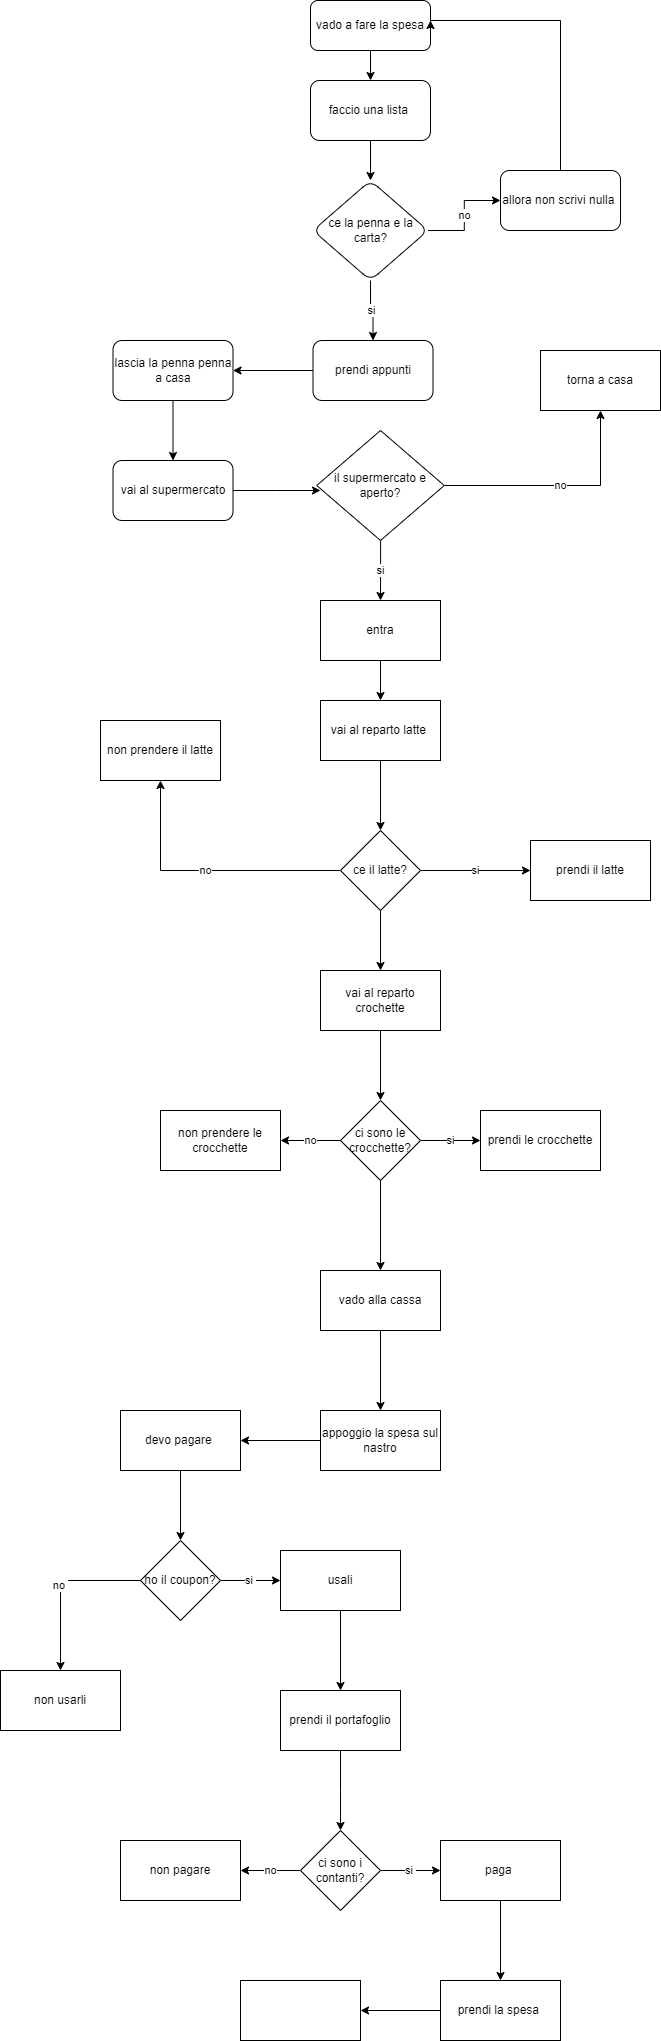

The diagram above was exported from draw.io. Its source (the exported page's mxGraphModel, read from the mxfile embedded in the PNG):
<mxGraphModel dx="880" dy="488" grid="1" gridSize="10" guides="1" tooltips="1" connect="1" arrows="1" fold="1" page="1" pageScale="1" pageWidth="827" pageHeight="1169" math="0" shadow="0">
  <root>
    <mxCell id="0" />
    <mxCell id="1" parent="0" />
    <mxCell id="itfxslTqpxfG_snXrCsR-6" value="" style="edgeStyle=orthogonalEdgeStyle;rounded=0;orthogonalLoop=1;jettySize=auto;html=1;" edge="1" parent="1" source="itfxslTqpxfG_snXrCsR-1" target="itfxslTqpxfG_snXrCsR-5">
      <mxGeometry relative="1" as="geometry" />
    </mxCell>
    <mxCell id="itfxslTqpxfG_snXrCsR-1" value="vado a fare la spesa" style="rounded=1;whiteSpace=wrap;html=1;" vertex="1" parent="1">
      <mxGeometry x="380" y="10" width="120" height="50" as="geometry" />
    </mxCell>
    <mxCell id="itfxslTqpxfG_snXrCsR-10" value="" style="edgeStyle=orthogonalEdgeStyle;rounded=0;orthogonalLoop=1;jettySize=auto;html=1;" edge="1" parent="1" source="itfxslTqpxfG_snXrCsR-5" target="itfxslTqpxfG_snXrCsR-9">
      <mxGeometry relative="1" as="geometry" />
    </mxCell>
    <mxCell id="itfxslTqpxfG_snXrCsR-5" value="faccio una lista&amp;nbsp;" style="whiteSpace=wrap;html=1;rounded=1;" vertex="1" parent="1">
      <mxGeometry x="380" y="90" width="120" height="60" as="geometry" />
    </mxCell>
    <mxCell id="itfxslTqpxfG_snXrCsR-12" value="no" style="edgeStyle=orthogonalEdgeStyle;rounded=0;orthogonalLoop=1;jettySize=auto;html=1;" edge="1" parent="1" source="itfxslTqpxfG_snXrCsR-9" target="itfxslTqpxfG_snXrCsR-11">
      <mxGeometry relative="1" as="geometry" />
    </mxCell>
    <mxCell id="itfxslTqpxfG_snXrCsR-16" value="si" style="edgeStyle=orthogonalEdgeStyle;rounded=0;orthogonalLoop=1;jettySize=auto;html=1;" edge="1" parent="1" source="itfxslTqpxfG_snXrCsR-9" target="itfxslTqpxfG_snXrCsR-15">
      <mxGeometry relative="1" as="geometry" />
    </mxCell>
    <mxCell id="itfxslTqpxfG_snXrCsR-9" value="ce la penna e la carta?" style="rhombus;whiteSpace=wrap;html=1;rounded=1;" vertex="1" parent="1">
      <mxGeometry x="382.5" y="190" width="115" height="100" as="geometry" />
    </mxCell>
    <mxCell id="itfxslTqpxfG_snXrCsR-13" style="edgeStyle=orthogonalEdgeStyle;rounded=0;orthogonalLoop=1;jettySize=auto;html=1;" edge="1" parent="1" source="itfxslTqpxfG_snXrCsR-11">
      <mxGeometry relative="1" as="geometry">
        <mxPoint x="500" y="30" as="targetPoint" />
        <Array as="points">
          <mxPoint x="630" y="30" />
          <mxPoint x="500" y="30" />
          <mxPoint x="500" y="40" />
        </Array>
      </mxGeometry>
    </mxCell>
    <mxCell id="itfxslTqpxfG_snXrCsR-11" value="allora non scrivi nulla&amp;nbsp;" style="whiteSpace=wrap;html=1;rounded=1;" vertex="1" parent="1">
      <mxGeometry x="570" y="180" width="120" height="60" as="geometry" />
    </mxCell>
    <mxCell id="itfxslTqpxfG_snXrCsR-14" style="edgeStyle=orthogonalEdgeStyle;rounded=0;orthogonalLoop=1;jettySize=auto;html=1;exitX=0.5;exitY=1;exitDx=0;exitDy=0;" edge="1" parent="1" source="itfxslTqpxfG_snXrCsR-9" target="itfxslTqpxfG_snXrCsR-9">
      <mxGeometry relative="1" as="geometry" />
    </mxCell>
    <mxCell id="itfxslTqpxfG_snXrCsR-19" value="" style="edgeStyle=orthogonalEdgeStyle;rounded=0;orthogonalLoop=1;jettySize=auto;html=1;" edge="1" parent="1" source="itfxslTqpxfG_snXrCsR-15" target="itfxslTqpxfG_snXrCsR-18">
      <mxGeometry relative="1" as="geometry" />
    </mxCell>
    <mxCell id="itfxslTqpxfG_snXrCsR-15" value="prendi appunti" style="whiteSpace=wrap;html=1;rounded=1;" vertex="1" parent="1">
      <mxGeometry x="382.5" y="350" width="120" height="60" as="geometry" />
    </mxCell>
    <mxCell id="itfxslTqpxfG_snXrCsR-21" value="" style="edgeStyle=orthogonalEdgeStyle;rounded=0;orthogonalLoop=1;jettySize=auto;html=1;" edge="1" parent="1" source="itfxslTqpxfG_snXrCsR-18" target="itfxslTqpxfG_snXrCsR-20">
      <mxGeometry relative="1" as="geometry" />
    </mxCell>
    <mxCell id="itfxslTqpxfG_snXrCsR-18" value="lascia la penna penna a casa" style="whiteSpace=wrap;html=1;rounded=1;" vertex="1" parent="1">
      <mxGeometry x="182.5" y="350" width="120" height="60" as="geometry" />
    </mxCell>
    <mxCell id="itfxslTqpxfG_snXrCsR-23" value="" style="edgeStyle=orthogonalEdgeStyle;rounded=0;orthogonalLoop=1;jettySize=auto;html=1;" edge="1" parent="1" source="itfxslTqpxfG_snXrCsR-20">
      <mxGeometry relative="1" as="geometry">
        <mxPoint x="390" y="500" as="targetPoint" />
      </mxGeometry>
    </mxCell>
    <mxCell id="itfxslTqpxfG_snXrCsR-20" value="vai al supermercato" style="whiteSpace=wrap;html=1;rounded=1;" vertex="1" parent="1">
      <mxGeometry x="182.5" y="470" width="120" height="60" as="geometry" />
    </mxCell>
    <mxCell id="itfxslTqpxfG_snXrCsR-27" value="no" style="edgeStyle=orthogonalEdgeStyle;rounded=0;orthogonalLoop=1;jettySize=auto;html=1;" edge="1" parent="1" source="itfxslTqpxfG_snXrCsR-25" target="itfxslTqpxfG_snXrCsR-26">
      <mxGeometry relative="1" as="geometry" />
    </mxCell>
    <mxCell id="itfxslTqpxfG_snXrCsR-29" value="si" style="edgeStyle=orthogonalEdgeStyle;rounded=0;orthogonalLoop=1;jettySize=auto;html=1;" edge="1" parent="1" source="itfxslTqpxfG_snXrCsR-25" target="itfxslTqpxfG_snXrCsR-28">
      <mxGeometry relative="1" as="geometry" />
    </mxCell>
    <mxCell id="itfxslTqpxfG_snXrCsR-25" value="il supermercato e aperto?" style="rhombus;whiteSpace=wrap;html=1;" vertex="1" parent="1">
      <mxGeometry x="386.25" y="440" width="127.5" height="110" as="geometry" />
    </mxCell>
    <mxCell id="itfxslTqpxfG_snXrCsR-26" value="torna a casa" style="whiteSpace=wrap;html=1;" vertex="1" parent="1">
      <mxGeometry x="610" y="360" width="120" height="60" as="geometry" />
    </mxCell>
    <mxCell id="itfxslTqpxfG_snXrCsR-33" value="" style="edgeStyle=orthogonalEdgeStyle;rounded=0;orthogonalLoop=1;jettySize=auto;html=1;" edge="1" parent="1" source="itfxslTqpxfG_snXrCsR-28" target="itfxslTqpxfG_snXrCsR-32">
      <mxGeometry relative="1" as="geometry" />
    </mxCell>
    <mxCell id="itfxslTqpxfG_snXrCsR-28" value="entra" style="whiteSpace=wrap;html=1;" vertex="1" parent="1">
      <mxGeometry x="390" y="610" width="120" height="60" as="geometry" />
    </mxCell>
    <mxCell id="itfxslTqpxfG_snXrCsR-37" value="" style="edgeStyle=orthogonalEdgeStyle;rounded=0;orthogonalLoop=1;jettySize=auto;html=1;" edge="1" parent="1" source="itfxslTqpxfG_snXrCsR-32" target="itfxslTqpxfG_snXrCsR-36">
      <mxGeometry relative="1" as="geometry" />
    </mxCell>
    <mxCell id="itfxslTqpxfG_snXrCsR-32" value="vai al reparto latte&amp;nbsp;" style="whiteSpace=wrap;html=1;" vertex="1" parent="1">
      <mxGeometry x="390" y="710" width="120" height="60" as="geometry" />
    </mxCell>
    <mxCell id="itfxslTqpxfG_snXrCsR-39" value="no" style="edgeStyle=orthogonalEdgeStyle;rounded=0;orthogonalLoop=1;jettySize=auto;html=1;" edge="1" parent="1" source="itfxslTqpxfG_snXrCsR-36" target="itfxslTqpxfG_snXrCsR-38">
      <mxGeometry relative="1" as="geometry" />
    </mxCell>
    <mxCell id="itfxslTqpxfG_snXrCsR-41" value="si" style="edgeStyle=orthogonalEdgeStyle;rounded=0;orthogonalLoop=1;jettySize=auto;html=1;" edge="1" parent="1" source="itfxslTqpxfG_snXrCsR-36" target="itfxslTqpxfG_snXrCsR-40">
      <mxGeometry relative="1" as="geometry" />
    </mxCell>
    <mxCell id="itfxslTqpxfG_snXrCsR-43" value="" style="edgeStyle=orthogonalEdgeStyle;rounded=0;orthogonalLoop=1;jettySize=auto;html=1;" edge="1" parent="1" source="itfxslTqpxfG_snXrCsR-36" target="itfxslTqpxfG_snXrCsR-42">
      <mxGeometry relative="1" as="geometry" />
    </mxCell>
    <mxCell id="itfxslTqpxfG_snXrCsR-36" value="ce il latte?" style="rhombus;whiteSpace=wrap;html=1;" vertex="1" parent="1">
      <mxGeometry x="410" y="840" width="80" height="80" as="geometry" />
    </mxCell>
    <mxCell id="itfxslTqpxfG_snXrCsR-38" value="non prendere il latte" style="whiteSpace=wrap;html=1;" vertex="1" parent="1">
      <mxGeometry x="170" y="730" width="120" height="60" as="geometry" />
    </mxCell>
    <mxCell id="itfxslTqpxfG_snXrCsR-40" value="prendi il latte" style="whiteSpace=wrap;html=1;" vertex="1" parent="1">
      <mxGeometry x="600" y="850" width="120" height="60" as="geometry" />
    </mxCell>
    <mxCell id="itfxslTqpxfG_snXrCsR-45" value="" style="edgeStyle=orthogonalEdgeStyle;rounded=0;orthogonalLoop=1;jettySize=auto;html=1;" edge="1" parent="1" source="itfxslTqpxfG_snXrCsR-42" target="itfxslTqpxfG_snXrCsR-44">
      <mxGeometry relative="1" as="geometry" />
    </mxCell>
    <mxCell id="itfxslTqpxfG_snXrCsR-42" value="vai al reparto crochette" style="whiteSpace=wrap;html=1;" vertex="1" parent="1">
      <mxGeometry x="390" y="980" width="120" height="60" as="geometry" />
    </mxCell>
    <mxCell id="itfxslTqpxfG_snXrCsR-47" value="no" style="edgeStyle=orthogonalEdgeStyle;rounded=0;orthogonalLoop=1;jettySize=auto;html=1;" edge="1" parent="1" source="itfxslTqpxfG_snXrCsR-44" target="itfxslTqpxfG_snXrCsR-46">
      <mxGeometry relative="1" as="geometry" />
    </mxCell>
    <mxCell id="itfxslTqpxfG_snXrCsR-49" value="si" style="edgeStyle=orthogonalEdgeStyle;rounded=0;orthogonalLoop=1;jettySize=auto;html=1;" edge="1" parent="1" source="itfxslTqpxfG_snXrCsR-44" target="itfxslTqpxfG_snXrCsR-48">
      <mxGeometry relative="1" as="geometry" />
    </mxCell>
    <mxCell id="itfxslTqpxfG_snXrCsR-51" value="" style="edgeStyle=orthogonalEdgeStyle;rounded=0;orthogonalLoop=1;jettySize=auto;html=1;" edge="1" parent="1" source="itfxslTqpxfG_snXrCsR-44" target="itfxslTqpxfG_snXrCsR-50">
      <mxGeometry relative="1" as="geometry" />
    </mxCell>
    <mxCell id="itfxslTqpxfG_snXrCsR-44" value="ci sono le crocchette?" style="rhombus;whiteSpace=wrap;html=1;" vertex="1" parent="1">
      <mxGeometry x="410" y="1110" width="80" height="80" as="geometry" />
    </mxCell>
    <mxCell id="itfxslTqpxfG_snXrCsR-46" value="non prendere le crocchette" style="whiteSpace=wrap;html=1;" vertex="1" parent="1">
      <mxGeometry x="230" y="1120" width="120" height="60" as="geometry" />
    </mxCell>
    <mxCell id="itfxslTqpxfG_snXrCsR-48" value="prendi le crocchette" style="whiteSpace=wrap;html=1;" vertex="1" parent="1">
      <mxGeometry x="550" y="1120" width="120" height="60" as="geometry" />
    </mxCell>
    <mxCell id="itfxslTqpxfG_snXrCsR-53" value="" style="edgeStyle=orthogonalEdgeStyle;rounded=0;orthogonalLoop=1;jettySize=auto;html=1;" edge="1" parent="1" source="itfxslTqpxfG_snXrCsR-50" target="itfxslTqpxfG_snXrCsR-52">
      <mxGeometry relative="1" as="geometry" />
    </mxCell>
    <mxCell id="itfxslTqpxfG_snXrCsR-50" value="vado alla cassa" style="whiteSpace=wrap;html=1;" vertex="1" parent="1">
      <mxGeometry x="390" y="1280" width="120" height="60" as="geometry" />
    </mxCell>
    <mxCell id="itfxslTqpxfG_snXrCsR-55" value="" style="edgeStyle=orthogonalEdgeStyle;rounded=0;orthogonalLoop=1;jettySize=auto;html=1;" edge="1" parent="1" source="itfxslTqpxfG_snXrCsR-52" target="itfxslTqpxfG_snXrCsR-54">
      <mxGeometry relative="1" as="geometry" />
    </mxCell>
    <mxCell id="itfxslTqpxfG_snXrCsR-52" value="appoggio la spesa sul nastro" style="whiteSpace=wrap;html=1;" vertex="1" parent="1">
      <mxGeometry x="390" y="1420" width="120" height="60" as="geometry" />
    </mxCell>
    <mxCell id="itfxslTqpxfG_snXrCsR-59" value="" style="edgeStyle=orthogonalEdgeStyle;rounded=0;orthogonalLoop=1;jettySize=auto;html=1;" edge="1" parent="1" source="itfxslTqpxfG_snXrCsR-54" target="itfxslTqpxfG_snXrCsR-58">
      <mxGeometry relative="1" as="geometry" />
    </mxCell>
    <mxCell id="itfxslTqpxfG_snXrCsR-54" value="devo pagare&amp;nbsp;" style="whiteSpace=wrap;html=1;" vertex="1" parent="1">
      <mxGeometry x="190" y="1420" width="120" height="60" as="geometry" />
    </mxCell>
    <mxCell id="itfxslTqpxfG_snXrCsR-61" value="si&amp;nbsp;" style="edgeStyle=orthogonalEdgeStyle;rounded=0;orthogonalLoop=1;jettySize=auto;html=1;" edge="1" parent="1" source="itfxslTqpxfG_snXrCsR-58" target="itfxslTqpxfG_snXrCsR-60">
      <mxGeometry relative="1" as="geometry" />
    </mxCell>
    <mxCell id="itfxslTqpxfG_snXrCsR-63" value="no&amp;nbsp;" style="edgeStyle=orthogonalEdgeStyle;rounded=0;orthogonalLoop=1;jettySize=auto;html=1;" edge="1" parent="1" source="itfxslTqpxfG_snXrCsR-58" target="itfxslTqpxfG_snXrCsR-62">
      <mxGeometry relative="1" as="geometry" />
    </mxCell>
    <mxCell id="itfxslTqpxfG_snXrCsR-58" value="ho il coupon?" style="rhombus;whiteSpace=wrap;html=1;" vertex="1" parent="1">
      <mxGeometry x="210" y="1550" width="80" height="80" as="geometry" />
    </mxCell>
    <mxCell id="itfxslTqpxfG_snXrCsR-67" value="" style="edgeStyle=orthogonalEdgeStyle;rounded=0;orthogonalLoop=1;jettySize=auto;html=1;" edge="1" parent="1" source="itfxslTqpxfG_snXrCsR-60" target="itfxslTqpxfG_snXrCsR-66">
      <mxGeometry relative="1" as="geometry" />
    </mxCell>
    <mxCell id="itfxslTqpxfG_snXrCsR-60" value="usali" style="whiteSpace=wrap;html=1;" vertex="1" parent="1">
      <mxGeometry x="350" y="1560" width="120" height="60" as="geometry" />
    </mxCell>
    <mxCell id="itfxslTqpxfG_snXrCsR-62" value="non usarli" style="whiteSpace=wrap;html=1;" vertex="1" parent="1">
      <mxGeometry x="70" y="1680" width="120" height="60" as="geometry" />
    </mxCell>
    <mxCell id="itfxslTqpxfG_snXrCsR-69" value="" style="edgeStyle=orthogonalEdgeStyle;rounded=0;orthogonalLoop=1;jettySize=auto;html=1;" edge="1" parent="1" source="itfxslTqpxfG_snXrCsR-66">
      <mxGeometry relative="1" as="geometry">
        <mxPoint x="410" y="1840" as="targetPoint" />
      </mxGeometry>
    </mxCell>
    <mxCell id="itfxslTqpxfG_snXrCsR-66" value="prendi il portafoglio" style="whiteSpace=wrap;html=1;" vertex="1" parent="1">
      <mxGeometry x="350" y="1700" width="120" height="60" as="geometry" />
    </mxCell>
    <mxCell id="itfxslTqpxfG_snXrCsR-72" value="no" style="edgeStyle=orthogonalEdgeStyle;rounded=0;orthogonalLoop=1;jettySize=auto;html=1;" edge="1" parent="1" source="itfxslTqpxfG_snXrCsR-70" target="itfxslTqpxfG_snXrCsR-71">
      <mxGeometry relative="1" as="geometry" />
    </mxCell>
    <mxCell id="itfxslTqpxfG_snXrCsR-74" value="si&amp;nbsp;" style="edgeStyle=orthogonalEdgeStyle;rounded=0;orthogonalLoop=1;jettySize=auto;html=1;" edge="1" parent="1" source="itfxslTqpxfG_snXrCsR-70" target="itfxslTqpxfG_snXrCsR-73">
      <mxGeometry relative="1" as="geometry" />
    </mxCell>
    <mxCell id="itfxslTqpxfG_snXrCsR-70" value="ci sono i contanti?" style="rhombus;whiteSpace=wrap;html=1;" vertex="1" parent="1">
      <mxGeometry x="370" y="1840" width="80" height="80" as="geometry" />
    </mxCell>
    <mxCell id="itfxslTqpxfG_snXrCsR-71" value="non pagare" style="whiteSpace=wrap;html=1;" vertex="1" parent="1">
      <mxGeometry x="190" y="1850" width="120" height="60" as="geometry" />
    </mxCell>
    <mxCell id="itfxslTqpxfG_snXrCsR-76" value="" style="edgeStyle=orthogonalEdgeStyle;rounded=0;orthogonalLoop=1;jettySize=auto;html=1;" edge="1" parent="1" source="itfxslTqpxfG_snXrCsR-73" target="itfxslTqpxfG_snXrCsR-75">
      <mxGeometry relative="1" as="geometry" />
    </mxCell>
    <mxCell id="itfxslTqpxfG_snXrCsR-73" value="paga&amp;nbsp;" style="whiteSpace=wrap;html=1;" vertex="1" parent="1">
      <mxGeometry x="510" y="1850" width="120" height="60" as="geometry" />
    </mxCell>
    <mxCell id="itfxslTqpxfG_snXrCsR-78" value="" style="edgeStyle=orthogonalEdgeStyle;rounded=0;orthogonalLoop=1;jettySize=auto;html=1;" edge="1" parent="1" source="itfxslTqpxfG_snXrCsR-75" target="itfxslTqpxfG_snXrCsR-77">
      <mxGeometry relative="1" as="geometry" />
    </mxCell>
    <mxCell id="itfxslTqpxfG_snXrCsR-75" value="prendi la spesa&amp;nbsp;" style="whiteSpace=wrap;html=1;" vertex="1" parent="1">
      <mxGeometry x="510" y="1990" width="120" height="60" as="geometry" />
    </mxCell>
    <mxCell id="itfxslTqpxfG_snXrCsR-77" value="" style="whiteSpace=wrap;html=1;" vertex="1" parent="1">
      <mxGeometry x="310" y="1990" width="120" height="60" as="geometry" />
    </mxCell>
  </root>
</mxGraphModel>